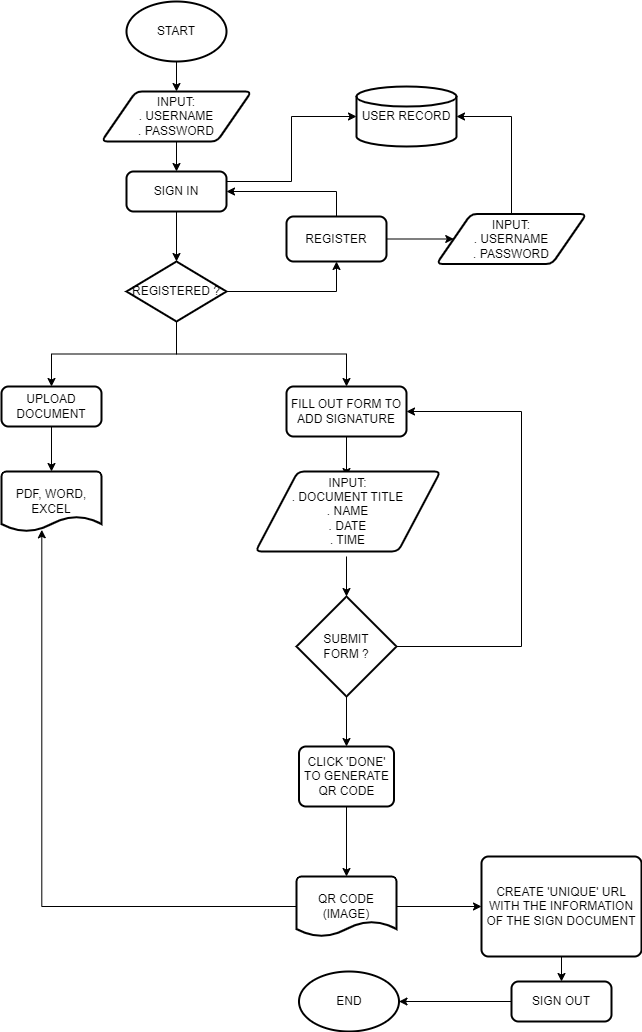

The diagram above was exported from draw.io. Its source (the exported page's mxGraphModel, read from the mxfile embedded in the PNG):
<mxGraphModel dx="781" dy="507" grid="1" gridSize="10" guides="1" tooltips="1" connect="1" arrows="1" fold="1" page="1" pageScale="1" pageWidth="827" pageHeight="1169" math="0" shadow="0">
  <root>
    <mxCell id="WIyWlLk6GJQsqaUBKTNV-0" />
    <mxCell id="WIyWlLk6GJQsqaUBKTNV-1" parent="WIyWlLk6GJQsqaUBKTNV-0" />
    <mxCell id="v2Zbk6XMAJcUkPeZDUlE-39" style="edgeStyle=orthogonalEdgeStyle;rounded=0;orthogonalLoop=1;jettySize=auto;html=1;exitX=0.5;exitY=1;exitDx=0;exitDy=0;exitPerimeter=0;entryX=0.5;entryY=0;entryDx=0;entryDy=0;" edge="1" source="v2Zbk6XMAJcUkPeZDUlE-40" target="v2Zbk6XMAJcUkPeZDUlE-42" parent="WIyWlLk6GJQsqaUBKTNV-1">
      <mxGeometry relative="1" as="geometry" />
    </mxCell>
    <mxCell id="v2Zbk6XMAJcUkPeZDUlE-40" value="START" style="strokeWidth=2;html=1;shape=mxgraph.flowchart.start_1;whiteSpace=wrap;" vertex="1" parent="WIyWlLk6GJQsqaUBKTNV-1">
      <mxGeometry x="285" y="60" width="100" height="60" as="geometry" />
    </mxCell>
    <mxCell id="v2Zbk6XMAJcUkPeZDUlE-41" style="edgeStyle=orthogonalEdgeStyle;rounded=0;orthogonalLoop=1;jettySize=auto;html=1;exitX=0.5;exitY=1;exitDx=0;exitDy=0;entryX=0.5;entryY=0;entryDx=0;entryDy=0;" edge="1" source="v2Zbk6XMAJcUkPeZDUlE-42" target="v2Zbk6XMAJcUkPeZDUlE-45" parent="WIyWlLk6GJQsqaUBKTNV-1">
      <mxGeometry relative="1" as="geometry" />
    </mxCell>
    <mxCell id="v2Zbk6XMAJcUkPeZDUlE-42" value="INPUT:&lt;br&gt;. USERNAME&lt;br&gt;. PASSWORD" style="shape=parallelogram;html=1;strokeWidth=2;perimeter=parallelogramPerimeter;whiteSpace=wrap;rounded=1;arcSize=12;size=0.23;" vertex="1" parent="WIyWlLk6GJQsqaUBKTNV-1">
      <mxGeometry x="260" y="150" width="150" height="50" as="geometry" />
    </mxCell>
    <mxCell id="v2Zbk6XMAJcUkPeZDUlE-43" style="edgeStyle=orthogonalEdgeStyle;rounded=0;orthogonalLoop=1;jettySize=auto;html=1;exitX=0.5;exitY=1;exitDx=0;exitDy=0;entryX=0.5;entryY=0;entryDx=0;entryDy=0;entryPerimeter=0;" edge="1" source="v2Zbk6XMAJcUkPeZDUlE-45" target="v2Zbk6XMAJcUkPeZDUlE-52" parent="WIyWlLk6GJQsqaUBKTNV-1">
      <mxGeometry relative="1" as="geometry" />
    </mxCell>
    <mxCell id="v2Zbk6XMAJcUkPeZDUlE-44" style="edgeStyle=orthogonalEdgeStyle;rounded=0;orthogonalLoop=1;jettySize=auto;html=1;exitX=1;exitY=0.25;exitDx=0;exitDy=0;entryX=0;entryY=0.5;entryDx=0;entryDy=0;entryPerimeter=0;" edge="1" source="v2Zbk6XMAJcUkPeZDUlE-45" target="v2Zbk6XMAJcUkPeZDUlE-49" parent="WIyWlLk6GJQsqaUBKTNV-1">
      <mxGeometry relative="1" as="geometry" />
    </mxCell>
    <mxCell id="v2Zbk6XMAJcUkPeZDUlE-45" value="SIGN IN" style="rounded=1;whiteSpace=wrap;html=1;absoluteArcSize=1;arcSize=14;strokeWidth=2;" vertex="1" parent="WIyWlLk6GJQsqaUBKTNV-1">
      <mxGeometry x="285" y="230" width="100" height="40" as="geometry" />
    </mxCell>
    <mxCell id="v2Zbk6XMAJcUkPeZDUlE-46" style="edgeStyle=orthogonalEdgeStyle;rounded=0;orthogonalLoop=1;jettySize=auto;html=1;exitX=0.5;exitY=0;exitDx=0;exitDy=0;entryX=1;entryY=0.5;entryDx=0;entryDy=0;" edge="1" source="v2Zbk6XMAJcUkPeZDUlE-48" target="v2Zbk6XMAJcUkPeZDUlE-45" parent="WIyWlLk6GJQsqaUBKTNV-1">
      <mxGeometry relative="1" as="geometry" />
    </mxCell>
    <mxCell id="v2Zbk6XMAJcUkPeZDUlE-47" style="edgeStyle=orthogonalEdgeStyle;rounded=0;orthogonalLoop=1;jettySize=auto;html=1;exitX=1;exitY=0.5;exitDx=0;exitDy=0;entryX=0;entryY=0.5;entryDx=0;entryDy=0;" edge="1" source="v2Zbk6XMAJcUkPeZDUlE-48" target="v2Zbk6XMAJcUkPeZDUlE-54" parent="WIyWlLk6GJQsqaUBKTNV-1">
      <mxGeometry relative="1" as="geometry" />
    </mxCell>
    <mxCell id="v2Zbk6XMAJcUkPeZDUlE-48" value="REGISTER" style="rounded=1;whiteSpace=wrap;html=1;absoluteArcSize=1;arcSize=14;strokeWidth=2;" vertex="1" parent="WIyWlLk6GJQsqaUBKTNV-1">
      <mxGeometry x="445" y="275" width="100" height="45" as="geometry" />
    </mxCell>
    <mxCell id="v2Zbk6XMAJcUkPeZDUlE-49" value="USER RECORD" style="strokeWidth=2;html=1;shape=mxgraph.flowchart.database;whiteSpace=wrap;" vertex="1" parent="WIyWlLk6GJQsqaUBKTNV-1">
      <mxGeometry x="515" y="145" width="100" height="60" as="geometry" />
    </mxCell>
    <mxCell id="v2Zbk6XMAJcUkPeZDUlE-50" style="edgeStyle=orthogonalEdgeStyle;rounded=0;orthogonalLoop=1;jettySize=auto;html=1;exitX=1;exitY=0.5;exitDx=0;exitDy=0;exitPerimeter=0;entryX=0.5;entryY=1;entryDx=0;entryDy=0;" edge="1" source="v2Zbk6XMAJcUkPeZDUlE-52" target="v2Zbk6XMAJcUkPeZDUlE-48" parent="WIyWlLk6GJQsqaUBKTNV-1">
      <mxGeometry relative="1" as="geometry" />
    </mxCell>
    <mxCell id="v2Zbk6XMAJcUkPeZDUlE-70" style="edgeStyle=orthogonalEdgeStyle;rounded=0;orthogonalLoop=1;jettySize=auto;html=1;exitX=0.5;exitY=1;exitDx=0;exitDy=0;exitPerimeter=0;entryX=0.5;entryY=0;entryDx=0;entryDy=0;" edge="1" parent="WIyWlLk6GJQsqaUBKTNV-1" source="v2Zbk6XMAJcUkPeZDUlE-52" target="v2Zbk6XMAJcUkPeZDUlE-67">
      <mxGeometry relative="1" as="geometry" />
    </mxCell>
    <mxCell id="v2Zbk6XMAJcUkPeZDUlE-72" style="edgeStyle=orthogonalEdgeStyle;rounded=0;orthogonalLoop=1;jettySize=auto;html=1;exitX=0.5;exitY=1;exitDx=0;exitDy=0;exitPerimeter=0;" edge="1" parent="WIyWlLk6GJQsqaUBKTNV-1" source="v2Zbk6XMAJcUkPeZDUlE-52" target="v2Zbk6XMAJcUkPeZDUlE-55">
      <mxGeometry relative="1" as="geometry" />
    </mxCell>
    <mxCell id="v2Zbk6XMAJcUkPeZDUlE-52" value="REGISTERED ?" style="strokeWidth=2;html=1;shape=mxgraph.flowchart.decision;whiteSpace=wrap;" vertex="1" parent="WIyWlLk6GJQsqaUBKTNV-1">
      <mxGeometry x="285" y="320" width="100" height="60" as="geometry" />
    </mxCell>
    <mxCell id="v2Zbk6XMAJcUkPeZDUlE-53" style="edgeStyle=orthogonalEdgeStyle;rounded=0;orthogonalLoop=1;jettySize=auto;html=1;exitX=0.5;exitY=0;exitDx=0;exitDy=0;entryX=1;entryY=0.5;entryDx=0;entryDy=0;entryPerimeter=0;" edge="1" source="v2Zbk6XMAJcUkPeZDUlE-54" target="v2Zbk6XMAJcUkPeZDUlE-49" parent="WIyWlLk6GJQsqaUBKTNV-1">
      <mxGeometry relative="1" as="geometry" />
    </mxCell>
    <mxCell id="v2Zbk6XMAJcUkPeZDUlE-54" value="INPUT:&lt;br&gt;. USERNAME&lt;br&gt;. PASSWORD" style="shape=parallelogram;html=1;strokeWidth=2;perimeter=parallelogramPerimeter;whiteSpace=wrap;rounded=1;arcSize=12;size=0.23;" vertex="1" parent="WIyWlLk6GJQsqaUBKTNV-1">
      <mxGeometry x="595" y="272.5" width="150" height="50" as="geometry" />
    </mxCell>
    <mxCell id="v2Zbk6XMAJcUkPeZDUlE-58" value="" style="edgeStyle=orthogonalEdgeStyle;rounded=0;orthogonalLoop=1;jettySize=auto;html=1;" edge="1" parent="WIyWlLk6GJQsqaUBKTNV-1" source="v2Zbk6XMAJcUkPeZDUlE-55">
      <mxGeometry relative="1" as="geometry">
        <mxPoint x="505" y="535" as="targetPoint" />
      </mxGeometry>
    </mxCell>
    <mxCell id="v2Zbk6XMAJcUkPeZDUlE-55" value="FILL OUT FORM TO ADD SIGNATURE" style="rounded=1;whiteSpace=wrap;html=1;absoluteArcSize=1;arcSize=14;strokeWidth=2;" vertex="1" parent="WIyWlLk6GJQsqaUBKTNV-1">
      <mxGeometry x="445" y="445" width="120" height="50" as="geometry" />
    </mxCell>
    <mxCell id="v2Zbk6XMAJcUkPeZDUlE-60" value="" style="edgeStyle=orthogonalEdgeStyle;rounded=0;orthogonalLoop=1;jettySize=auto;html=1;" edge="1" parent="WIyWlLk6GJQsqaUBKTNV-1" target="v2Zbk6XMAJcUkPeZDUlE-59">
      <mxGeometry relative="1" as="geometry">
        <mxPoint x="505" y="615" as="sourcePoint" />
      </mxGeometry>
    </mxCell>
    <mxCell id="v2Zbk6XMAJcUkPeZDUlE-56" value="INPUT:&lt;br&gt;. DOCUMENT TITLE&lt;br&gt;. NAME&lt;br&gt;. DATE&lt;br&gt;. TIME" style="shape=parallelogram;html=1;strokeWidth=2;perimeter=parallelogramPerimeter;whiteSpace=wrap;rounded=1;arcSize=12;size=0.23;" vertex="1" parent="WIyWlLk6GJQsqaUBKTNV-1">
      <mxGeometry x="414" y="530" width="185" height="80" as="geometry" />
    </mxCell>
    <mxCell id="v2Zbk6XMAJcUkPeZDUlE-62" style="edgeStyle=orthogonalEdgeStyle;rounded=0;orthogonalLoop=1;jettySize=auto;html=1;exitX=1;exitY=0.5;exitDx=0;exitDy=0;exitPerimeter=0;entryX=1;entryY=0.5;entryDx=0;entryDy=0;" edge="1" parent="WIyWlLk6GJQsqaUBKTNV-1" source="v2Zbk6XMAJcUkPeZDUlE-59" target="v2Zbk6XMAJcUkPeZDUlE-55">
      <mxGeometry relative="1" as="geometry">
        <Array as="points">
          <mxPoint x="680" y="705" />
          <mxPoint x="680" y="470" />
        </Array>
      </mxGeometry>
    </mxCell>
    <mxCell id="v2Zbk6XMAJcUkPeZDUlE-64" value="" style="edgeStyle=orthogonalEdgeStyle;rounded=0;orthogonalLoop=1;jettySize=auto;html=1;" edge="1" parent="WIyWlLk6GJQsqaUBKTNV-1" source="v2Zbk6XMAJcUkPeZDUlE-59" target="v2Zbk6XMAJcUkPeZDUlE-63">
      <mxGeometry relative="1" as="geometry" />
    </mxCell>
    <mxCell id="v2Zbk6XMAJcUkPeZDUlE-59" value="SUBMIT&lt;br&gt;FORM ?" style="strokeWidth=2;html=1;shape=mxgraph.flowchart.decision;whiteSpace=wrap;" vertex="1" parent="WIyWlLk6GJQsqaUBKTNV-1">
      <mxGeometry x="455" y="655" width="100" height="100" as="geometry" />
    </mxCell>
    <mxCell id="v2Zbk6XMAJcUkPeZDUlE-66" value="" style="edgeStyle=orthogonalEdgeStyle;rounded=0;orthogonalLoop=1;jettySize=auto;html=1;" edge="1" parent="WIyWlLk6GJQsqaUBKTNV-1" source="v2Zbk6XMAJcUkPeZDUlE-63" target="v2Zbk6XMAJcUkPeZDUlE-65">
      <mxGeometry relative="1" as="geometry" />
    </mxCell>
    <mxCell id="v2Zbk6XMAJcUkPeZDUlE-63" value="CLICK 'DONE' TO GENERATE QR CODE" style="rounded=1;whiteSpace=wrap;html=1;absoluteArcSize=1;arcSize=14;strokeWidth=2;" vertex="1" parent="WIyWlLk6GJQsqaUBKTNV-1">
      <mxGeometry x="457.5" y="805" width="95" height="60" as="geometry" />
    </mxCell>
    <mxCell id="v2Zbk6XMAJcUkPeZDUlE-98" style="edgeStyle=orthogonalEdgeStyle;rounded=0;orthogonalLoop=1;jettySize=auto;html=1;exitX=1;exitY=0.5;exitDx=0;exitDy=0;exitPerimeter=0;entryX=0;entryY=0.5;entryDx=0;entryDy=0;" edge="1" parent="WIyWlLk6GJQsqaUBKTNV-1" source="v2Zbk6XMAJcUkPeZDUlE-65" target="v2Zbk6XMAJcUkPeZDUlE-75">
      <mxGeometry relative="1" as="geometry" />
    </mxCell>
    <mxCell id="v2Zbk6XMAJcUkPeZDUlE-99" style="edgeStyle=orthogonalEdgeStyle;rounded=0;orthogonalLoop=1;jettySize=auto;html=1;exitX=0;exitY=0.5;exitDx=0;exitDy=0;exitPerimeter=0;entryX=0.403;entryY=0.972;entryDx=0;entryDy=0;entryPerimeter=0;" edge="1" parent="WIyWlLk6GJQsqaUBKTNV-1" source="v2Zbk6XMAJcUkPeZDUlE-65" target="v2Zbk6XMAJcUkPeZDUlE-73">
      <mxGeometry relative="1" as="geometry" />
    </mxCell>
    <mxCell id="v2Zbk6XMAJcUkPeZDUlE-65" value="QR CODE (IMAGE)" style="strokeWidth=2;html=1;shape=mxgraph.flowchart.document2;whiteSpace=wrap;size=0.25;" vertex="1" parent="WIyWlLk6GJQsqaUBKTNV-1">
      <mxGeometry x="455" y="935" width="100" height="60" as="geometry" />
    </mxCell>
    <mxCell id="v2Zbk6XMAJcUkPeZDUlE-74" value="" style="edgeStyle=orthogonalEdgeStyle;rounded=0;orthogonalLoop=1;jettySize=auto;html=1;" edge="1" parent="WIyWlLk6GJQsqaUBKTNV-1" source="v2Zbk6XMAJcUkPeZDUlE-67" target="v2Zbk6XMAJcUkPeZDUlE-73">
      <mxGeometry relative="1" as="geometry" />
    </mxCell>
    <mxCell id="v2Zbk6XMAJcUkPeZDUlE-67" value="UPLOAD DOCUMENT" style="rounded=1;whiteSpace=wrap;html=1;absoluteArcSize=1;arcSize=14;strokeWidth=2;" vertex="1" parent="WIyWlLk6GJQsqaUBKTNV-1">
      <mxGeometry x="160" y="445" width="100" height="40" as="geometry" />
    </mxCell>
    <mxCell id="v2Zbk6XMAJcUkPeZDUlE-73" value="PDF, WORD, EXCEL" style="strokeWidth=2;html=1;shape=mxgraph.flowchart.document2;whiteSpace=wrap;size=0.25;" vertex="1" parent="WIyWlLk6GJQsqaUBKTNV-1">
      <mxGeometry x="160" y="530" width="100" height="60" as="geometry" />
    </mxCell>
    <mxCell id="v2Zbk6XMAJcUkPeZDUlE-101" style="edgeStyle=orthogonalEdgeStyle;rounded=0;orthogonalLoop=1;jettySize=auto;html=1;exitX=0.5;exitY=1;exitDx=0;exitDy=0;entryX=0.5;entryY=0;entryDx=0;entryDy=0;" edge="1" parent="WIyWlLk6GJQsqaUBKTNV-1" source="v2Zbk6XMAJcUkPeZDUlE-75" target="v2Zbk6XMAJcUkPeZDUlE-100">
      <mxGeometry relative="1" as="geometry" />
    </mxCell>
    <mxCell id="v2Zbk6XMAJcUkPeZDUlE-75" value="CREATE 'UNIQUE' URL WITH THE INFORMATION OF THE SIGN DOCUMENT" style="rounded=1;whiteSpace=wrap;html=1;absoluteArcSize=1;arcSize=14;strokeWidth=2;" vertex="1" parent="WIyWlLk6GJQsqaUBKTNV-1">
      <mxGeometry x="640" y="915" width="160" height="100" as="geometry" />
    </mxCell>
    <mxCell id="v2Zbk6XMAJcUkPeZDUlE-103" style="edgeStyle=orthogonalEdgeStyle;rounded=0;orthogonalLoop=1;jettySize=auto;html=1;exitX=0;exitY=0.5;exitDx=0;exitDy=0;" edge="1" parent="WIyWlLk6GJQsqaUBKTNV-1" source="v2Zbk6XMAJcUkPeZDUlE-100" target="v2Zbk6XMAJcUkPeZDUlE-102">
      <mxGeometry relative="1" as="geometry" />
    </mxCell>
    <mxCell id="v2Zbk6XMAJcUkPeZDUlE-100" value="SIGN OUT" style="rounded=1;whiteSpace=wrap;html=1;absoluteArcSize=1;arcSize=14;strokeWidth=2;" vertex="1" parent="WIyWlLk6GJQsqaUBKTNV-1">
      <mxGeometry x="670" y="1040" width="100" height="40" as="geometry" />
    </mxCell>
    <mxCell id="v2Zbk6XMAJcUkPeZDUlE-102" value="END" style="strokeWidth=2;html=1;shape=mxgraph.flowchart.start_1;whiteSpace=wrap;" vertex="1" parent="WIyWlLk6GJQsqaUBKTNV-1">
      <mxGeometry x="457.5" y="1030" width="100" height="60" as="geometry" />
    </mxCell>
  </root>
</mxGraphModel>